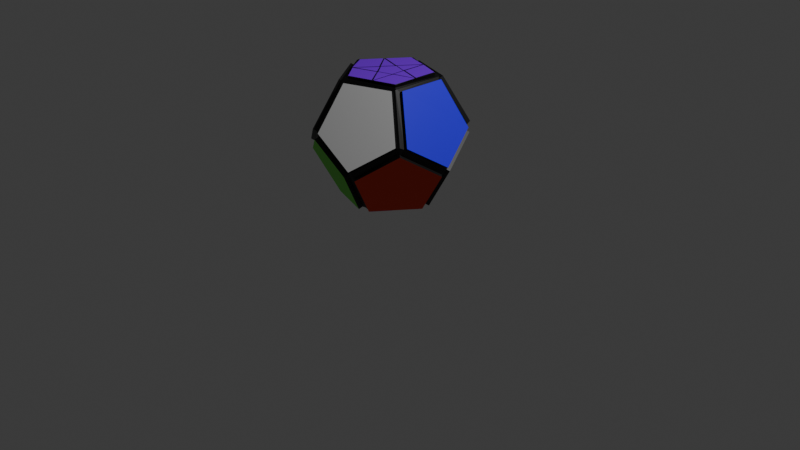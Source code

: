 # Source: dodecaedrorubik.blend  (saved by Blender 5.2.44; exported with 4.5.12 LTS)
import bpy
from mathutils import Matrix  # noqa: F401  (used for matrix-valued properties, if any)

bpy.ops.wm.read_factory_settings(use_empty=True)
scene = bpy.context.scene
scene.name = 'Scene'

# ---- collections
col_collection = bpy.data.collections.new('Collection'); scene.collection.children.link(col_collection)

# ---- materials (node trees are filled in below, after node groups)
mat_material = bpy.data.materials.new('Material')
mat_material_001 = bpy.data.materials.new('Material.001')
mat_material_002 = bpy.data.materials.new('Material.002')
mat_material_003 = bpy.data.materials.new('Material.003')
mat_material_004 = bpy.data.materials.new('Material.004')
mat_material_005 = bpy.data.materials.new('Material.005')
mat_material_006 = bpy.data.materials.new('Material.006')
mat_material_007 = bpy.data.materials.new('Material.007')

# ---- material node trees
mat_material.use_nodes = True; mat_material.node_tree.nodes.clear()
_N = mat_material.node_tree.nodes; _L = mat_material.node_tree.links
n0 = _N.new('ShaderNodeBsdfPrincipled'); n0.name = 'Principled BSDF'; n0.location = (-200, 100)
n0.inputs[0].default_value = (0.0, 0.0, 0.0, 1.0)
n0.inputs[10].default_value = 0.005
n1 = _N.new('ShaderNodeOutputMaterial'); n1.name = 'Material Output'; n1.location = (200, 100)
_L.new(n0.outputs[0], n1.inputs[0])
n1.is_active_output = True
mat_material_001.use_nodes = True; mat_material_001.node_tree.nodes.clear()
_N = mat_material_001.node_tree.nodes; _L = mat_material_001.node_tree.links
n0 = _N.new('ShaderNodeBsdfPrincipled'); n0.name = 'Principled BSDF'; n0.location = (-200, 100)
n0.inputs[0].default_value = (0.8, 0.03801, 0.0, 1.0)
n0.inputs[10].default_value = 0.005
n1 = _N.new('ShaderNodeOutputMaterial'); n1.name = 'Material Output'; n1.location = (200, 100)
_L.new(n0.outputs[0], n1.inputs[0])
n1.is_active_output = True
mat_material_002.use_nodes = True; mat_material_002.node_tree.nodes.clear()
_N = mat_material_002.node_tree.nodes; _L = mat_material_002.node_tree.links
n0 = _N.new('ShaderNodeBsdfPrincipled'); n0.name = 'Principled BSDF'; n0.location = (-200, 100)
n0.inputs[0].default_value = (0.2083, 0.0, 0.8, 1.0)
n0.inputs[10].default_value = 0.005
n1 = _N.new('ShaderNodeOutputMaterial'); n1.name = 'Material Output'; n1.location = (200, 100)
_L.new(n0.outputs[0], n1.inputs[0])
n1.is_active_output = True
mat_material_003.use_nodes = True; mat_material_003.node_tree.nodes.clear()
_N = mat_material_003.node_tree.nodes; _L = mat_material_003.node_tree.links
n0 = _N.new('ShaderNodeBsdfPrincipled'); n0.name = 'Principled BSDF'; n0.location = (-200, 100)
n0.inputs[0].default_value = (0.0, 0.0, 0.0, 1.0)
n0.inputs[10].default_value = 0.005
n1 = _N.new('ShaderNodeOutputMaterial'); n1.name = 'Material Output'; n1.location = (200, 100)
_L.new(n0.outputs[0], n1.inputs[0])
n1.is_active_output = True
mat_material_004.use_nodes = True; mat_material_004.node_tree.nodes.clear()
_N = mat_material_004.node_tree.nodes; _L = mat_material_004.node_tree.links
n0 = _N.new('ShaderNodeBsdfPrincipled'); n0.name = 'Principled BSDF'; n0.location = (-200, 100)
n0.inputs[0].default_value = (0.8, 0.1296, 0.0, 1.0)
n0.inputs[10].default_value = 0.005
n1 = _N.new('ShaderNodeOutputMaterial'); n1.name = 'Material Output'; n1.location = (200, 100)
_L.new(n0.outputs[0], n1.inputs[0])
n1.is_active_output = True
mat_material_005.use_nodes = True; mat_material_005.node_tree.nodes.clear()
_N = mat_material_005.node_tree.nodes; _L = mat_material_005.node_tree.links
n0 = _N.new('ShaderNodeBsdfPrincipled'); n0.name = 'Principled BSDF'; n0.location = (-200, 100)
n0.inputs[0].default_value = (0.09973, 0.8, 0.0, 1.0)
n0.inputs[10].default_value = 0.005
n1 = _N.new('ShaderNodeOutputMaterial'); n1.name = 'Material Output'; n1.location = (200, 100)
_L.new(n0.outputs[0], n1.inputs[0])
n1.is_active_output = True
mat_material_006.use_nodes = True; mat_material_006.node_tree.nodes.clear()
_N = mat_material_006.node_tree.nodes; _L = mat_material_006.node_tree.links
n0 = _N.new('ShaderNodeBsdfPrincipled'); n0.name = 'Principled BSDF'; n0.location = (-200, 100)
n0.inputs[0].default_value = (0.02561, 0.0, 0.8, 1.0)
n0.inputs[10].default_value = 0.005
n1 = _N.new('ShaderNodeOutputMaterial'); n1.name = 'Material Output'; n1.location = (200, 100)
_L.new(n0.outputs[0], n1.inputs[0])
n1.is_active_output = True
mat_material_007.use_nodes = True; mat_material_007.node_tree.nodes.clear()
_N = mat_material_007.node_tree.nodes; _L = mat_material_007.node_tree.links
n0 = _N.new('ShaderNodeBsdfPrincipled'); n0.name = 'Principled BSDF'; n0.location = (-200, 100)
n0.inputs[10].default_value = 0.005
n1 = _N.new('ShaderNodeOutputMaterial'); n1.name = 'Material Output'; n1.location = (200, 100)
_L.new(n0.outputs[0], n1.inputs[0])
n1.is_active_output = True

# ---- world
world_world = bpy.data.worlds.new('World'); scene.world = world_world
world_world.use_nodes = True; world_world.node_tree.nodes.clear()
_N = world_world.node_tree.nodes; _L = world_world.node_tree.links
n0 = _N.new('ShaderNodeOutputWorld'); n0.name = 'World Output'; n0.location = (200, 100)
n1 = _N.new('ShaderNodeBackground'); n1.name = 'Background'; n1.location = (-200, 100)
n1.inputs[0].default_value = (0.05088, 0.05088, 0.05088, 1.0)
_L.new(n1.outputs[0], n0.inputs[0])
n0.is_active_output = True
world_world.color = (0.05088, 0.05088, 0.05088)
world_world.sun_shadow_jitter_overblur = 0.0

# ---- cameras
cam_camera = bpy.data.cameras.new('Camera')
cam_camera.clip_end = 100.0
cam_camera.ortho_scale = 7.314

# ---- lights
light_light = bpy.data.lights.new('Light', 'POINT')
light_light.energy = 1000.0
light_light.shadow_soft_size = 0.1

# ---- meshes
me_icosphere_001 = bpy.data.meshes.new('Icosphere.001')
me_icosphere_001.from_pydata([(0.3903, -0.2835, 0.6315), (-0.1491, -0.4588, 0.6315), (-0.4824, 0.0, 0.6315), (-0.1491, 0.4588, 0.6315), (0.1206, 0.3712, 0.6315), (0.3903, 0.2835, 0.6315), (0.3903, -0.2835, 0.6315), (-0.1491, -0.4588, 0.6315), (-0.4824, 0.0, 0.6315), (-0.1491, 0.4588, 0.6315), (0.1206, 0.3712, 0.6315), (0.3903, 0.2835, 0.6315), (0.3903, -0.2835, 0.6315), (-0.1491, -0.4588, 0.6315), (-0.4824, 0.0, 0.6315), (-0.1491, 0.4588, 0.6315), (0.1206, 0.3712, 0.6315), (0.3903, 0.2835, 0.6315), (0.2354, 0.7245, -0.1116), (-0.2051, 0.7245, 0.1606), (0.5918, 0.4656, 0.1606), (-0.121, 0.4656, 0.6012), (0.1253, 0.3856, 0.6012), (0.1206, 0.3712, 0.6315), (0.3715, 0.3056, 0.6012), (-0.6192, 0.4498, -0.1186), (-0.7577, 0.02341, 0.1585), (-0.4808, 0.02341, 0.6065), (-0.2806, 0.6958, 0.14), (-0.1854, 0.4377, 0.5974), (-0.1455, 0.4513, 0.646), (-0.6207, -0.4509, -0.1224), (-0.2545, -0.717, 0.1573), (-0.1682, -0.4511, 0.6096), (-0.753, -0.04365, 0.1423), (-0.475, -0.03486, 0.6024), (-0.4754, 0.001952, 0.6452), (0.2366, -0.7281, -0.1192), (0.5998, -0.4642, 0.1583), (0.3754, -0.3012, 0.607), (-0.1911, -0.7281, 0.1452), (-0.1131, -0.4633, 0.6007), (-0.1523, -0.4508, 0.6487), (0.7669, -1.863e-09, -0.1218), (0.6368, 0.4013, 0.1391), (0.4117, 0.2473, 0.6024), (0.3795, 0.2812, 0.6287), (0.6346, -0.407, 0.1427), (0.4055, -0.2509, 0.6017), (0.3756, -0.2815, 0.6418), (0.3903, -0.2835, 0.6315), (0.3528, -0.2564, 0.6315), (-0.1348, -0.4148, 0.6315), (-0.1491, -0.4588, 0.6315), (-0.4361, 0.0, 0.6315), (-0.4824, 0.0, 0.6315), (-0.1348, 0.4148, 0.6315), (-0.1491, 0.4588, 0.6315), (0.3528, 0.2564, 0.6315), (0.3903, 0.2835, 0.6315), (0.1206, 0.3712, 0.6315), (0.109, 0.3356, 0.6315), (0.1735, -0.4487, -0.6038), (0.4804, -0.02634, -0.6038), (0.2536, -0.6956, -0.1835), (0.7411, -0.0262, -0.1815), (0.6045, -0.441, 0.09321), (0.619, -0.4511, 0.1647), (0.1667, 0.4515, -0.6115), (0.2477, 0.701, -0.1868), (0.6102, 0.4377, 0.09919), (0.6105, 0.4387, 0.1431), (0.4617, 0.04513, -0.6114), (0.7422, 0.03937, -0.1529), (0.7612, 0.003622, -0.1276), (-0.378, 0.298, -0.6116), (-0.5932, 0.4542, -0.1811), (-0.2331, 0.713, 0.09865), (-0.2376, 0.7249, 0.1497), (0.1085, 0.4559, -0.6115), (0.1963, 0.713, -0.1683), (0.2343, 0.7154, -0.1463), (-0.4029, -0.2631, -0.6063), (-0.6157, -0.4179, -0.1801), (-0.7497, 0.0007653, 0.09646), (-0.7659, -4.862e-05, 0.1611), (-0.4027, 0.2398, -0.6062), (-0.6193, 0.4022, -0.1648), (-0.6067, 0.4491, -0.1374), (-0.2374, -0.7102, 0.09651), (-0.2423, -0.7266, 0.1636), (0.09388, -0.4544, -0.605), (0.1838, -0.713, -0.1576), (0.2351, -0.7192, -0.1254), (-0.3458, -0.3116, -0.605), (-0.5705, -0.4685, -0.1572), (-0.6163, -0.444, -0.1249), (0.416, 0.004053, -0.6273), (0.4715, 0.003114, -0.6007), (0.1331, 0.3999, -0.6274), (0.1511, 0.4526, -0.6006), (-0.334, 0.2539, -0.6264), (-0.3785, 0.2874, -0.5995), (0.1307, -0.392, -0.6261), (0.1575, -0.4466, -0.6018), (-0.3392, -0.2395, -0.6261), (-0.3849, -0.2717, -0.5992), (0.6107, -0.4977, 0.1759), (0.2475, -0.7616, -0.1016), (0.3863, -0.3347, 0.6247), (-0.1802, -0.7616, 0.1628), (-0.1022, -0.4968, 0.6183), (0.4457, 0.2472, 0.6192), (0.6708, 0.4012, 0.156), (0.8009, -0.000136, -0.1049), (0.6687, -0.4072, 0.1596), (0.4396, -0.2511, 0.6185), (-0.1949, 0.7559, 0.1771), (0.2456, 0.7559, -0.09511), (0.602, 0.497, 0.1771), (-0.1108, 0.497, 0.6177), (0.3817, 0.337, 0.6177), (0.1355, 0.417, 0.6177), (-0.7962, 0.05139, 0.1823), (-0.6577, 0.4778, -0.09485), (-0.5193, 0.05139, 0.6303), (-0.3191, 0.7238, 0.1638), (-0.2239, 0.4657, 0.6212), (-0.2829, -0.7375, 0.1748), (-0.649, -0.4715, -0.1049), (-0.1965, -0.4717, 0.6272), (-0.7813, -0.06423, 0.1598), (-0.5034, -0.05544, 0.6199), (0.2733, 0.7195, -0.2023), (0.1923, 0.4699, -0.6271), (0.6358, 0.4561, 0.08362), (0.4873, 0.06354, -0.627), (0.7678, 0.05779, -0.1685), (-0.2422, 0.7414, 0.08396), (-0.6023, 0.4825, -0.1958), (-0.3871, 0.3263, -0.6263), (0.09936, 0.4842, -0.6262), (0.1872, 0.7413, -0.183), (-0.7818, 0.0008833, 0.0806), (-0.6478, -0.4177, -0.1959), (-0.435, -0.263, -0.6221), (-0.4348, 0.24, -0.622), (-0.6514, 0.4023, -0.1806), (0.1715, -0.7509, -0.1771), (0.0816, -0.4923, -0.6245), (-0.2497, -0.7481, 0.07695), (-0.3581, -0.3494, -0.6245), (-0.5828, -0.5064, -0.1768), (0.5057, -0.04475, -0.6193), (0.1988, -0.4671, -0.6193), (0.2789, -0.714, -0.199), (0.6298, -0.4595, 0.0777), (0.7664, -0.04462, -0.197), (0.3528, 0.2564, 0.6584), (-0.03737, 0.1285, 0.662), (0.1024, 0.3269, 0.6603), (0.1058, 0.08031, 0.662), (-0.1325, 0.4084, 0.662), (-0.1348, 0.4148, 0.6564), (-0.2793, 0.2064, 0.662), (-0.04969, 0.1318, 0.662), (0.09928, 0.3432, 0.6606), (0.1132, 0.3441, 0.6607), (-0.1344, 0.008632, 0.662), (-0.2783, 0.1873, 0.662), (-0.05368, 0.1159, 0.662), (-0.4295, 9.313e-10, 0.662), (-0.4361, 0.0, 0.6566), (-0.2851, -0.1987, 0.662), (-0.1408, -0.007958, 0.662), (-0.293, 0.1879, 0.662), (-0.2898, 0.2014, 0.6593), (-0.04516, -0.1239, 0.662), (-0.2711, -0.2024, 0.662), (-0.1273, -0.01477, 0.662), (-0.1348, -0.4148, 0.6576), (-0.2935, -0.2145, 0.6628), (0.1115, -0.0729, 0.662), (0.1091, 0.06907, 0.662), (-0.03574, 0.1175, 0.662), (-0.03814, 0.1251, 0.662), (-0.1232, -0.0009015, 0.662), (-0.1313, -0.001032, 0.6623), (-0.02887, -0.119, 0.662), (0.1192, -0.3207, 0.662), (0.1147, -0.0822, 0.662), (-0.02555, -0.1283, 0.662), (-0.03667, -0.1248, 0.6619), (0.3479, -0.2528, 0.662), (0.3528, -0.2564, 0.6571), (0.3479, -0.006823, 0.662), (0.1278, -0.3243, 0.662), (0.118, -0.3326, 0.6595), (0.1263, -0.07648, 0.662), (0.1201, 0.06766, 0.662), (0.1154, 0.07986, 0.6616), (0.3371, 0.00486, 0.6597), (0.366, 0.004539, 0.6616), (0.1209, -0.06308, 0.662), (0.1119, -0.07545, 0.6617), (0.113, 0.3374, 0.6614), (0.1183, 0.3231, 0.662), (0.3438, 0.2498, 0.662), (0.3535, 0.2568, 0.6578), (0.3438, 0.01595, 0.662), (0.3553, 0.006339, 0.6613), (0.115, 0.07923, 0.6614), (0.1216, 0.08521, 0.662), (-0.1322, -0.4061, 0.662), (-0.1338, -0.4115, 0.6604), (0.113, -0.3309, 0.6614), (0.1061, -0.3286, 0.662), (-0.03439, -0.1369, 0.662), (-0.03479, -0.1294, 0.662), (-0.282, -0.223, 0.662), (-0.2888, -0.2178, 0.6622), (-0.3317, 0.007622, -0.6715), (-0.319, 0.003598, -0.6715), (-0.3317, -0.0004192, -0.6715), (-0.3191, 0.007619, -0.6716), (-0.3191, -0.0004227, -0.6715), (-0.09356, 0.0925, -0.6719), (-0.08697, 0.08789, -0.6719), (-0.09498, 0.08346, -0.6719), (-0.09774, 0.08653, -0.6719), (-0.09115, 0.08193, -0.6719), (-0.0965, -0.07992, -0.6717), (-0.08995, -0.07526, -0.6717), (-0.09224, -0.08592, -0.6717), (-0.09376, -0.07684, -0.6717), (-0.08568, -0.08126, -0.6717), (0.2624, 0.214, -0.6726), (0.2559, 0.2116, -0.6726), (0.2598, 0.2173, -0.6726), (0.2576, 0.2103, -0.6726), (0.255, 0.2136, -0.6726), (0.03875, 0.1422, -0.6721), (0.04198, 0.1389, -0.6721), (0.03738, 0.1382, -0.6721), (0.04187, 0.1411, -0.6721), (0.0405, 0.1371, -0.6721), (0.1278, 0.007482, -0.6721), (0.1299, 0.002989, -0.6721), (0.1257, 0.002951, -0.6721), (0.1299, 0.006742, -0.6721), (0.1257, 0.006704, -0.6721), (0.251, -0.2018, -0.672), (0.04661, -0.1322, -0.6718), (0.1278, -0.01235, -0.672), (-0.08043, -0.303, -0.6714), (-0.07993, -0.1041, -0.6717), (0.02438, -0.1398, -0.6718), (0.03722, -0.1271, -0.6718), (0.03503, -0.1218, -0.6718), (0.03243, 0.1278, -0.6721), (0.0332, 0.1362, -0.6721), (0.1149, 0.00154, -0.672), (0.121, 0.001978, -0.6721), (-0.076, 0.09491, -0.6719), (-0.08385, 0.1007, -0.6719), (-0.0746, -0.08837, -0.6717), (-0.08242, -0.09025, -0.6717), (-0.08694, 0.3169, -0.6722), (-0.08324, 0.1081, -0.6719), (0.0263, 0.1443, -0.6721), (-0.3302, 0.2508, -0.6717), (-0.334, 0.2538, -0.6676), (-0.3498, 0.009517, -0.6715), (-0.09491, 0.3244, -0.6722), (-0.09463, 0.1006, -0.6719), (-0.08654, 0.09491, -0.6719), (-0.3365, -0.2374, -0.6714), (-0.3392, -0.2396, -0.6685), (-0.08841, -0.318, -0.6714), (-0.09368, -0.09084, -0.6717), (-0.08803, -0.08669, -0.6717), (-0.3511, -0.003375, -0.6708), (-0.3541, 0.002837, -0.6702), (0.1284, -0.3854, -0.6714), (0.1307, -0.3921, -0.6657), (0.2523, -0.2134, -0.672), (0.0435, -0.1408, -0.6718), (0.03883, -0.1271, -0.6718), (-0.07368, -0.3198, -0.67), (-0.08811, -0.3211, -0.6675), (0.4088, 0.004135, -0.6725), (0.4159, 0.004002, -0.6668), (0.2709, 0.2128, -0.6727), (0.1349, 0.003654, -0.672), (0.1211, 0.00363, -0.6723), (0.2652, -0.1954, -0.6693), (0.2615, -0.2105, -0.667), (0.1314, 0.3945, -0.6726), (0.1331, 0.3999, -0.668), (0.03982, 0.1458, -0.6721), (0.03614, 0.1346, -0.6722), (-0.07964, 0.3285, -0.6703), (-0.09127, 0.3297, -0.6684), (0.2609, 0.2287, -0.6721), (0.2705, 0.2237, -0.6713)], [], [(6, 7, 1, 0), (7, 8, 2, 1), (8, 9, 3, 2), (10, 11, 5, 4), (11, 6, 0, 5), (9, 10, 4, 3), (12, 13, 7, 6), (13, 14, 8, 7), (14, 15, 9, 8), (16, 17, 11, 10), (17, 12, 6, 11), (15, 16, 10, 9), (24, 20, 119, 121), (28, 25, 124, 126), (30, 23, 22, 21), (3, 4, 23, 30), (32, 33, 130, 128), (36, 30, 29, 27), (2, 3, 30, 36), (38, 39, 109, 107), (42, 36, 35, 33), (1, 2, 36, 42), (46, 49, 48, 45), (47, 43, 114, 115), (4, 5, 46, 23), (23, 46, 24, 22), (5, 0, 49, 46), (49, 42, 41, 39), (0, 1, 42, 49), (51, 52, 53, 50), (52, 54, 55, 53), (54, 56, 57, 55), (61, 58, 59, 60), (58, 51, 50, 59), (56, 61, 60, 57), (50, 53, 13, 12), (59, 50, 12, 17), (53, 55, 14, 13), (55, 57, 15, 14), (57, 60, 16, 15), (60, 59, 17, 16), (66, 64, 155, 156), (47, 48, 49, 67), (67, 49, 39, 38), (71, 74, 73, 70), (70, 73, 137, 135), (44, 43, 74, 71), (45, 44, 71, 46), (46, 71, 20, 24), (66, 65, 74, 67), (43, 47, 67, 74), (78, 81, 80, 77), (75, 76, 139, 140), (19, 18, 81, 78), (28, 29, 30, 78), (21, 19, 78, 30), (81, 71, 70, 69), (18, 20, 71, 81), (85, 88, 87, 84), (87, 86, 146, 147), (26, 25, 88, 85), (34, 35, 36, 85), (27, 26, 85, 36), (77, 76, 88, 78), (25, 28, 78, 88), (93, 90, 89, 92), (90, 96, 95, 89), (37, 40, 90, 93), (89, 95, 152, 150), (40, 41, 42, 90), (33, 32, 90, 42), (32, 31, 96, 90), (67, 93, 64, 66), (38, 37, 93, 67), (84, 83, 96, 85), (31, 34, 85, 96), (100, 98, 97, 99), (102, 100, 99, 101), (105, 103, 104, 106), (103, 97, 98, 104), (106, 102, 101, 105), (68, 72, 98, 100), (72, 73, 74, 98), (98, 74, 65, 63), (63, 62, 104, 98), (75, 79, 100, 102), (79, 80, 81, 100), (69, 68, 100, 81), (82, 86, 102, 106), (86, 87, 88, 102), (76, 75, 102, 88), (106, 104, 91, 94), (92, 91, 104, 93), (93, 104, 62, 64), (94, 95, 96, 106), (83, 82, 106, 96), (108, 107, 109, 111, 110), (40, 37, 108, 110), (41, 40, 110, 111), (37, 38, 107, 108), (39, 41, 111, 109), (114, 113, 112, 116, 115), (48, 47, 115, 116), (44, 45, 112, 113), (43, 44, 113, 114), (45, 48, 116, 112), (118, 117, 120, 122, 121, 119), (20, 18, 118, 119), (21, 22, 122, 120), (22, 24, 121, 122), (19, 21, 120, 117), (18, 19, 117, 118), (124, 123, 125, 127, 126), (29, 28, 126, 127), (25, 26, 123, 124), (27, 29, 127, 125), (26, 27, 125, 123), (129, 128, 130, 132, 131), (34, 31, 129, 131), (35, 34, 131, 132), (31, 32, 128, 129), (33, 35, 132, 130), (136, 134, 133, 135, 137), (72, 68, 134, 136), (73, 72, 136, 137), (69, 70, 135, 133), (68, 69, 133, 134), (140, 139, 138, 142, 141), (77, 80, 142, 138), (79, 75, 140, 141), (80, 79, 141, 142), (76, 77, 138, 139), (145, 144, 143, 147, 146), (83, 84, 143, 144), (82, 83, 144, 145), (84, 87, 147, 143), (86, 82, 145, 146), (149, 148, 150, 152, 151), (94, 91, 149, 151), (95, 94, 151, 152), (91, 92, 148, 149), (92, 89, 150, 148), (154, 153, 157, 156, 155), (65, 66, 156, 157), (64, 62, 154, 155), (63, 65, 157, 153), (62, 63, 153, 154), (161, 160, 159), (167, 163, 162, 166), (164, 165, 166, 162), (61, 56, 163, 167), (58, 61, 167, 158), (170, 169, 168), (176, 172, 171, 175), (173, 174, 175, 171), (56, 54, 172, 176, 163), (164, 162, 163, 176), (179, 178, 177), (54, 52, 180, 181, 172), (173, 171, 172, 181), (185, 187, 186, 184), (183, 184, 186, 188, 182), (187, 185, 170, 168), (165, 164, 176, 185), (166, 165, 185, 167), (167, 185, 159, 160), (169, 170, 185, 176), (178, 179, 187, 181), (181, 187, 174, 173), (175, 174, 187, 176), (168, 169, 176, 187), (191, 189, 190), (188, 186, 187, 192), (192, 187, 179, 177), (177, 178, 181, 192), (193, 196, 197, 194), (52, 51, 194, 197, 180), (193, 195, 198, 196), (192, 197, 189, 191), (201, 203, 204, 202), (199, 201, 202, 200), (200, 204, 203, 199), (204, 200, 183, 182), (200, 185, 184, 183), (185, 200, 161, 159), (160, 161, 200, 167), (199, 203, 201), (202, 204, 198, 195), (195, 193, 194, 202), (51, 58, 158, 202, 194), (196, 198, 204, 197), (190, 189, 197, 204), (191, 190, 204, 192), (182, 188, 192, 204), (206, 207, 208, 205), (207, 209, 210, 208), (212, 206, 205, 211), (209, 212, 211, 210), (205, 208, 158, 167), (206, 212, 209, 207), (167, 200, 211, 205), (208, 210, 202, 158), (200, 202, 210, 211), (216, 213, 214, 215), (219, 217, 218, 220), (217, 216, 215, 218), (213, 219, 220, 214), (215, 214, 180, 197), (181, 180, 214, 220), (216, 217, 219, 213), (218, 215, 197, 192), (220, 218, 192, 181), (221, 222, 223), (226, 227, 228), (233, 234, 235), (226, 229, 230, 227), (231, 233, 235, 232), (234, 228, 227, 235), (224, 221, 223, 225), (222, 234, 233, 223), (228, 222, 221, 226), (226, 221, 224, 229), (223, 233, 231, 225), (234, 222, 228), (230, 232, 235, 227), (236, 237, 238), (241, 242, 243), (246, 247, 248), (244, 241, 243, 245), (242, 246, 248, 243), (247, 249, 250, 248), (239, 236, 238, 240), (237, 242, 241, 238), (246, 237, 236, 247), (239, 249, 247, 236), (238, 241, 244, 240), (242, 237, 246), (243, 248, 250, 245), (253, 251, 252), (255, 256, 254), (258, 261, 262, 257), (261, 259, 260, 262), (263, 265, 266, 264), (259, 263, 264, 260), (265, 258, 257, 266), (265, 263, 259, 261, 258), (268, 267, 269), (273, 274, 272, 270), (229, 275, 230), (281, 276, 277, 282), (279, 281, 282, 280), (105, 101, 271, 282, 277), (281, 279, 278, 276), (275, 280, 232, 230), (280, 231, 232), (280, 282, 225, 231), (264, 266, 280, 275), (275, 282, 272, 274), (270, 272, 282, 271), (282, 275, 229, 224), (224, 225, 282), (288, 283, 284, 289), (286, 288, 289, 287), (103, 105, 277, 289, 284), (283, 288, 286, 285), (256, 255, 280, 287), (254, 256, 287, 289), (287, 280, 266, 257), (276, 278, 289, 277), (278, 279, 280, 289), (289, 280, 255, 254), (295, 290, 291, 296), (293, 295, 296, 294), (97, 103, 284, 296, 291), (295, 293, 292, 290), (287, 294, 253, 252), (249, 294, 250), (251, 253, 294, 296), (257, 262, 294, 287), (287, 296, 285, 286), (283, 285, 296, 284), (296, 287, 252, 251), (297, 301, 302, 298), (301, 299, 300, 302), (303, 297, 298, 304), (304, 300, 299, 303), (99, 97, 291, 304, 298), (101, 99, 298, 302, 271), (303, 299, 301, 297), (268, 269, 300, 275), (300, 304, 240, 244), (262, 260, 300, 294), (269, 267, 302, 300), (260, 264, 275, 300), (244, 245, 300), (294, 300, 245, 250), (271, 302, 273, 270), (274, 273, 302, 275), (275, 302, 267, 268), (294, 304, 292, 293), (290, 292, 304, 291), (304, 294, 249, 239), (239, 240, 304)])
me_icosphere_001.polygons.foreach_set('material_index', [0, 0, 0, 0, 0, 0, 0, 0, 0, 0, 0, 0, 0, 0, 0, 0, 0, 0, 0, 0, 0, 0, 0, 0, 0, 0, 0, 0, 0, 0, 0, 0, 0, 0, 0, 0, 0, 0, 0, 0, 0, 0, 3, 0, 0, 0, 0, 0, 0, 3, 0, 0, 0, 0, 0, 0, 0, 0, 0, 0, 0, 0, 0, 0, 0, 0, 0, 0, 0, 0, 0, 0, 0, 0, 0, 0, 0, 0, 0, 0, 0, 0, 0, 0, 0, 0, 0, 0, 0, 0, 0, 0, 0, 0, 0, 0, 7, 0, 0, 0, 0, 6, 0, 0, 0, 0, 5, 0, 0, 0, 0, 0, 1, 0, 0, 0, 0, 4, 0, 0, 0, 0, 4, 0, 0, 0, 0, 7, 0, 0, 0, 0, 6, 0, 0, 0, 0, 5, 0, 0, 0, 0, 1, 0, 0, 0, 0, 2, 3, 2, 3, 3, 2, 3, 2, 3, 3, 2, 3, 2, 3, 2, 3, 3, 3, 0, 3, 3, 3, 3, 3, 2, 3, 3, 3, 3, 3, 2, 3, 3, 3, 3, 3, 3, 3, 3, 2, 3, 3, 3, 3, 0, 3, 3, 2, 3, 3, 3, 3, 2, 0, 3, 0, 3, 3, 3, 2, 3, 3, 2, 3, 3, 3, 2, 2, 2, 2, 2, 2, 3, 3, 2, 2, 2, 2, 2, 2, 2, 2, 3, 2, 2, 3, 2, 2, 3, 2, 2, 2, 2, 3, 3, 3, 3, 2, 2, 2, 2, 3, 2, 3, 0, 2, 3, 3, 3, 3, 3, 2, 3, 3, 2, 3, 0, 2, 3, 3, 2, 2, 3, 3, 2, 3, 0, 2, 3, 2, 3, 2, 3, 2, 3, 2, 3, 2, 3, 0, 0, 2, 3, 2, 3, 3, 2, 2, 3, 0, 3, 3, 3, 2, 2, 2])
_uv = me_icosphere_001.uv_layers.new(name='UVMap')
_uv.uv.foreach_set('vector', [0.2727, 0.4724, 0.09091, 0.4724, 0.09091, 0.4724, 0.2727, 0.4724, 0.09091, 0.4724, 0.8182, 0.4724, 0.8182, 0.4724, 0.09091, 0.4724, 0.8182, 0.4724, 0.6364, 0.4724, 0.6364, 0.4724, 0.8182, 0.4724, 0.5455, 0.4724, 0.4545, 0.4724, 0.4545, 0.4724, 0.5455, 0.4724, 0.4545, 0.4724, 0.2727, 0.4724, 0.2727, 0.4724, 0.4545, 0.4724, 0.6364, 0.4724, 0.5455, 0.4724, 0.5455, 0.4724, 0.6364, 0.4724, 0.2727, 0.4724, 0.09091, 0.4724, 0.09091, 0.4724, 0.2727, 0.4724, 0.09091, 0.4724, 0.8182, 0.4724, 0.8182, 0.4724, 0.09091, 0.4724, 0.8182, 0.4724, 0.6364, 0.4724, 0.6364, 0.4724, 0.8182, 0.4724, 0.5455, 0.4724, 0.4545, 0.4724, 0.4545, 0.4724, 0.5455, 0.4724, 0.4545, 0.4724, 0.2727, 0.4724, 0.2727, 0.4724, 0.4545, 0.4724, 0.6364, 0.4724, 0.5455, 0.4724, 0.5455, 0.4724, 0.6364, 0.4724, 0.5455, 0.3149, 0.5455, 0.3149, 0.5455, 0.3149, 0.5455, 0.3149, 0.6364, 0.1575, 0.6364, 0.1575, 0.6364, 0.1575, 0.6364, 0.1575, 0.9396, 0.6952, 0.5455, 0.4724, 0.5455, 0.4724, 0.6285, 0.4724, 0.6364, 0.4724, 0.5455, 0.4724, 0.5455, 0.4724, 0.9396, 0.6952, 0.1818, 0.3149, 0.1818, 0.3149, 0.1818, 0.3149, 0.1818, 0.3149, 0.9115, 0.5427, 0.9396, 0.6952, 0.02989, 0.01726, 0.7878, 0.4548, 0.8182, 0.4724, 0.6364, 0.4724, 0.9396, 0.6952, 0.9115, 0.5427, 0.3636, 0.3149, 0.3636, 0.3149, 0.3636, 0.3149, 0.3636, 0.3149, 0.1533, 0.5891, 0.9115, 0.5427, 0.4849, 0.2848, 0.104, 0.4661, 0.09091, 0.4724, 0.8182, 0.4724, 0.9115, 0.5427, 0.1533, 0.5891, 0.413, 0.4277, 0.3301, 0.5401, 0.1761, 0.349, 0.006242, 0.01237, 0.2727, 0.1575, 0.2727, 0.1575, 0.2727, 0.1575, 0.2727, 0.1575, 0.5455, 0.4724, 0.4545, 0.4724, 0.413, 0.4277, 0.5455, 0.4724, 0.5455, 0.4724, 0.413, 0.4277, 0.4624, 0.4724, 0.5455, 0.4724, 0.4545, 0.4724, 0.2727, 0.4724, 0.3301, 0.5401, 0.413, 0.4277, 0.3301, 0.5401, 0.1533, 0.5891, 0.03627, 0.3039, 0.2639, 0.4661, 0.2727, 0.4724, 0.09091, 0.4724, 0.1533, 0.5891, 0.3301, 0.5401, 0.281, 0.4724, 0.1406, 0.4724, 0.09091, 0.4724, 0.2727, 0.4724, 0.1406, 0.4724, 0.7685, 0.4724, 0.8182, 0.4724, 0.09091, 0.4724, 0.7685, 0.4724, 0.6281, 0.4724, 0.6364, 0.4724, 0.8182, 0.4724, 0.5384, 0.4724, 0.4545, 0.4724, 0.4545, 0.4724, 0.5455, 0.4724, 0.4545, 0.4724, 0.281, 0.4724, 0.2727, 0.4724, 0.4545, 0.4724, 0.6281, 0.4724, 0.5384, 0.4724, 0.5455, 0.4724, 0.6364, 0.4724, 0.2727, 0.4724, 0.09091, 0.4724, 0.09091, 0.4724, 0.2727, 0.4724, 0.4545, 0.4724, 0.2727, 0.4724, 0.2727, 0.4724, 0.4545, 0.4724, 0.09091, 0.4724, 0.8182, 0.4724, 0.8182, 0.4724, 0.09091, 0.4724, 0.8182, 0.4724, 0.6364, 0.4724, 0.6364, 0.4724, 0.8182, 0.4724, 0.6364, 0.4724, 0.5455, 0.4724, 0.5455, 0.4724, 0.6364, 0.4724, 0.5455, 0.4724, 0.4545, 0.4724, 0.4545, 0.4724, 0.5455, 0.4724, 0.2727, 0.1575, 0.2727, 0.1575, 0.2727, 0.1575, 0.2727, 0.1575, 0.3636, 0.3149, 0.3636, 0.3149, 0.3636, 0.3149, 0.3636, 0.3149, 0.3636, 0.3149, 0.3636, 0.3149, 0.3636, 0.3149, 0.3636, 0.3149, 0.4545, 0.1575, 0.4545, 0.1575, 0.4545, 0.1575, 0.4545, 0.1575, 0.4545, 0.1575, 0.4545, 0.1575, 0.4545, 0.1575, 0.4545, 0.1575, 0.4545, 0.1575, 0.4545, 0.1575, 0.4545, 0.1575, 0.4545, 0.1575, 0.5455, 0.3149, 0.5455, 0.3149, 0.5455, 0.3149, 0.5455, 0.3149, 0.5455, 0.3149, 0.5455, 0.3149, 0.5455, 0.3149, 0.5455, 0.3149, 0.2727, 0.1575, 0.2727, 0.1575, 0.2727, 0.1575, 0.2727, 0.1575, 0.2727, 0.1575, 0.2727, 0.1575, 0.2727, 0.1575, 0.2727, 0.1575, 0.6364, 0.1575, 0.6364, 0.1575, 0.6364, 0.1575, 0.6364, 0.1575, 0.6364, 0.1575, 0.6364, 0.1575, 0.6364, 0.1575, 0.6364, 0.1575, 0.6364, 0.1575, 0.6364, 0.1575, 0.6364, 0.1575, 0.6364, 0.1575, 0.7273, 0.3149, 0.7273, 0.3149, 0.7273, 0.3149, 0.7273, 0.3149, 0.7273, 0.3149, 0.7273, 0.3149, 0.7273, 0.3149, 0.7273, 0.3149, 0.4545, 0.1575, 0.4545, 0.1575, 0.4545, 0.1575, 0.4545, 0.1575, 0.4545, 0.1575, 0.4545, 0.1575, 0.4545, 0.1575, 0.4545, 0.1575, 0.8182, 0.1575, 0.8182, 0.1575, 0.8182, 0.1575, 0.8182, 0.1575, 0.8182, 0.1575, 0.8182, 0.1575, 0.8182, 0.1575, 0.8182, 0.1575, 0.8182, 0.1575, 0.8182, 0.1575, 0.8182, 0.1575, 0.8182, 0.1575, 0.8977, 0.3149, 0.8533, 0.3149, 0.894, 0.3149, 0.9095, 0.3149, 0.9091, 0.3149, 0.9091, 0.3149, 0.9095, 0.3149, 0.894, 0.3149, 0.6364, 0.1575, 0.6364, 0.1575, 0.6364, 0.1575, 0.6364, 0.1575, 0.6364, 0.1575, 0.6364, 0.1575, 0.6364, 0.1575, 0.6364, 0.1575, 0.08875, 0.1575, 0.0997, 0.1575, 0.1703, 0.1575, 0.1052, 0.1575, 0.0997, 0.1575, 0.9686, 0.1575, 0.9124, 0.1575, 0.1703, 0.1575, 0.09091, 0.1575, 0.09091, 0.1575, 0.0997, 0.1575, 0.08875, 0.1575, 0.1703, 0.1575, 0.9124, 0.1575, 0.9124, 0.1575, 0.1703, 0.1575, 0.1818, 0.3149, 0.1818, 0.3149, 0.1818, 0.3149, 0.1818, 0.3149, 0.1818, 0.3149, 0.1818, 0.3149, 0.1818, 0.3149, 0.1818, 0.3149, 0.119, 0.1575, 0.9719, 0.1575, 0.9686, 0.1575, 0.0997, 0.1575, 0.2727, 0.1575, 0.2727, 0.1575, 0.2727, 0.1575, 0.2727, 0.1575, 0.2727, 0.1575, 0.2727, 0.1575, 0.2727, 0.1575, 0.2727, 0.1575, 0.8182, 0.1575, 0.8182, 0.1575, 0.8182, 0.1575, 0.8182, 0.1575, 0.8182, 0.1575, 0.8182, 0.1575, 0.8182, 0.1575, 0.8182, 0.1575, 0.5439, 0.0, 0.3646, 0.0, 0.3738, 0.0, 0.544, 0.0, 0.7248, 0.0, 0.5439, 0.0, 0.544, 0.0, 0.7169, 0.0, 0.8321, 0.0, 0.2626, 0.0, 0.1932, 0.0, 0.8949, 0.0, 0.2626, 0.0, 0.3738, 0.0, 0.3646, 0.0, 0.1932, 0.0, 0.8949, 0.0, 0.7248, 0.0, 0.7169, 0.0, 0.8321, 0.0, 0.5403, 0.0, 0.3792, 0.0, 0.3646, 0.0, 0.5439, 0.0, 0.4545, 0.1575, 0.4545, 0.1575, 0.4545, 0.1575, 0.4545, 0.1575, 0.4545, 0.1575, 0.4545, 0.1575, 0.4545, 0.1575, 0.4545, 0.1575, 0.3564, 0.0, 0.189, 0.0, 0.1932, 0.0, 0.3646, 0.0, 0.7221, 0.0, 0.5581, 0.0, 0.5439, 0.0, 0.7248, 0.0, 0.6364, 0.1575, 0.6364, 0.1575, 0.6364, 0.1575, 0.6364, 0.1575, 0.6364, 0.1575, 0.6364, 0.1575, 0.6364, 0.1575, 0.6364, 0.1575, 0.9025, 0.0, 0.7413, 0.0, 0.7248, 0.0, 0.8949, 0.0, 0.8182, 0.1575, 0.8182, 0.1575, 0.8182, 0.1575, 0.8182, 0.1575, 0.6364, 0.1575, 0.6364, 0.1575, 0.6364, 0.1575, 0.6364, 0.1575, 0.8949, 0.0, 0.1932, 0.0, 0.2509, 0.0, 0.8438, 0.0, 0.1052, 0.1575, 0.1804, 0.1575, 0.1044, 0.1575, 0.08875, 0.1575, 0.08875, 0.1575, 0.1044, 0.1575, 0.09091, 0.1575, 0.09091, 0.1575, 0.9071, 0.1575, 0.9124, 0.1575, 0.9686, 0.1575, 0.9541, 0.1575, 0.8182, 0.1575, 0.8182, 0.1575, 0.8182, 0.1575, 0.8182, 0.1575, 0.1818, 0.3149, 0.1818, 0.3149, 0.1818, 0.3149, 0.1818, 0.3149, 0.1818, 0.3149, 0.09091, 0.1575, 0.09091, 0.1575, 0.09091, 0.1575, 0.09091, 0.1575, 0.1818, 0.3149, 0.1818, 0.3149, 0.1818, 0.3149, 0.1818, 0.3149, 0.2727, 0.1575, 0.2727, 0.1575, 0.2727, 0.1575, 0.2727, 0.1575, 0.2639, 0.4661, 0.03627, 0.3039, 0.03627, 0.3039, 0.2639, 0.4661, 0.3636, 0.3149, 0.3636, 0.3149, 0.3636, 0.3149, 0.3636, 0.3149, 0.3636, 0.3149, 0.3636, 0.3149, 0.3636, 0.3149, 0.3636, 0.3149, 0.3636, 0.3149, 0.5455, 0.3149, 0.5455, 0.3149, 0.5455, 0.3149, 0.5455, 0.3149, 0.4545, 0.1575, 0.4545, 0.1575, 0.4545, 0.1575, 0.4545, 0.1575, 0.006242, 0.01237, 0.1761, 0.349, 0.1761, 0.349, 0.006242, 0.01237, 0.5455, 0.3149, 0.5455, 0.3149, 0.5455, 0.3149, 0.5455, 0.3149, 0.5455, 0.3149, 0.5455, 0.3149, 0.4545, 0.1575, 0.4545, 0.1575, 0.4545, 0.1575, 0.4545, 0.1575, 0.6285, 0.4724, 0.5455, 0.4724, 0.5455, 0.4724, 0.6285, 0.4724, 0.5455, 0.4724, 0.4624, 0.4724, 0.4624, 0.4724, 0.5455, 0.4724, 0.7273, 0.3149, 0.7273, 0.3149, 0.7273, 0.3149, 0.7273, 0.3149, 0.6364, 0.1575, 0.6364, 0.1575, 0.6364, 0.1575, 0.6364, 0.1575, 0.7273, 0.3149, 0.7273, 0.3149, 0.7273, 0.3149, 0.7273, 0.3149, 0.7273, 0.3149, 0.7273, 0.3149, 0.7273, 0.3149, 0.7273, 0.3149, 0.7273, 0.3149, 0.8182, 0.1575, 0.8182, 0.1575, 0.8182, 0.1575, 0.8182, 0.1575, 0.7878, 0.4548, 0.02989, 0.01726, 0.02989, 0.01726, 0.7878, 0.4548, 0.9091, 0.3149, 0.9091, 0.3149, 0.9091, 0.3149, 0.9091, 0.3149, 0.8767, 0.3149, 0.03752, 0.3149, 0.03749, 0.3149, 0.8533, 0.3149, 0.8977, 0.3149, 0.8182, 0.1575, 0.8182, 0.1575, 0.8182, 0.1575, 0.8182, 0.1575, 0.8533, 0.3149, 0.8977, 0.3149, 0.8977, 0.3149, 0.8533, 0.3149, 0.9719, 0.1575, 0.119, 0.1575, 0.119, 0.1575, 0.9719, 0.1575, 0.104, 0.4661, 0.4849, 0.2848, 0.4849, 0.2848, 0.104, 0.4661, 0.4545, 0.1575, 0.4545, 0.1575, 0.4545, 0.1575, 0.4545, 0.1575, 0.4545, 0.1575, 0.3792, 0.0, 0.5403, 0.0, 0.5403, 0.0, 0.3792, 0.0, 0.4545, 0.1575, 0.4545, 0.1575, 0.4545, 0.1575, 0.4545, 0.1575, 0.4545, 0.1575, 0.4545, 0.1575, 0.4545, 0.1575, 0.4545, 0.1575, 0.6364, 0.1575, 0.6364, 0.1575, 0.6364, 0.1575, 0.6364, 0.1575, 0.6364, 0.1575, 0.6364, 0.1575, 0.6364, 0.1575, 0.6364, 0.1575, 0.6364, 0.1575, 0.6364, 0.1575, 0.6364, 0.1575, 0.6364, 0.1575, 0.6364, 0.1575, 0.5581, 0.0, 0.7221, 0.0, 0.7221, 0.0, 0.5581, 0.0, 0.6364, 0.1575, 0.6364, 0.1575, 0.6364, 0.1575, 0.6364, 0.1575, 0.6364, 0.1575, 0.6364, 0.1575, 0.6364, 0.1575, 0.6364, 0.1575, 0.8182, 0.1575, 0.8182, 0.1575, 0.8182, 0.1575, 0.8182, 0.1575, 0.8182, 0.1575, 0.8182, 0.1575, 0.8182, 0.1575, 0.8182, 0.1575, 0.8182, 0.1575, 0.8182, 0.1575, 0.8182, 0.1575, 0.8182, 0.1575, 0.8182, 0.1575, 0.8182, 0.1575, 0.8182, 0.1575, 0.8182, 0.1575, 0.8182, 0.1575, 0.7413, 0.0, 0.9025, 0.0, 0.9025, 0.0, 0.7413, 0.0, 0.1804, 0.1575, 0.1052, 0.1575, 0.1703, 0.1575, 0.9124, 0.1575, 0.9071, 0.1575, 0.8438, 0.0, 0.2509, 0.0, 0.2509, 0.0, 0.8438, 0.0, 0.9124, 0.1575, 0.9071, 0.1575, 0.9071, 0.1575, 0.9124, 0.1575, 0.1804, 0.1575, 0.1052, 0.1575, 0.1052, 0.1575, 0.1804, 0.1575, 0.1052, 0.1575, 0.1703, 0.1575, 0.1703, 0.1575, 0.1052, 0.1575, 0.2727, 0.1575, 0.2727, 0.1575, 0.2727, 0.1575, 0.2727, 0.1575, 0.2727, 0.1575, 0.2727, 0.1575, 0.2727, 0.1575, 0.2727, 0.1575, 0.2727, 0.1575, 0.09091, 0.1575, 0.09091, 0.1575, 0.09091, 0.1575, 0.09091, 0.1575, 0.4545, 0.1575, 0.4545, 0.1575, 0.4545, 0.1575, 0.4545, 0.1575, 0.189, 0.0, 0.3564, 0.0, 0.3564, 0.0, 0.189, 0.0, 0.4554, 0.4724, 0.5378, 0.4724, 0.5265, 0.4724, 0.5391, 0.4724, 0.6281, 0.4724, 0.6271, 0.4724, 0.5429, 0.4724, 0.6943, 0.4724, 0.5336, 0.4724, 0.5429, 0.4724, 0.6271, 0.4724, 0.5384, 0.4724, 0.6281, 0.4724, 0.6281, 0.4724, 0.5391, 0.4724, 0.4545, 0.4724, 0.5384, 0.4724, 0.5391, 0.4724, 0.4545, 0.4724, 0.5297, 0.4724, 0.6879, 0.4724, 0.5224, 0.4724, 0.7003, 0.4724, 0.7685, 0.4724, 0.7608, 0.4724, 0.698, 0.4724, 0.4619, 0.4724, 0.516, 0.4724, 0.698, 0.4724, 0.7608, 0.4724, 0.6281, 0.4724, 0.7685, 0.4724, 0.7685, 0.4724, 0.7003, 0.4724, 0.6281, 0.4724, 0.6943, 0.4724, 0.6271, 0.4724, 0.6281, 0.4724, 0.7003, 0.4724, 0.5047, 0.4724, 0.4499, 0.4724, 0.3952, 0.4724, 0.7685, 0.4724, 0.1406, 0.4724, 0.1406, 0.4724, 0.4527, 0.4724, 0.7685, 0.4724, 0.4619, 0.4724, 0.7608, 0.4724, 0.7685, 0.4724, 0.4527, 0.4724, 0.5256, 0.4724, 0.515, 0.4724, 0.5109, 0.4724, 0.5216, 0.4724, 0.4501, 0.4724, 0.5216, 0.4724, 0.5109, 0.4724, 0.3926, 0.4724, 0.3833, 0.4724, 0.515, 0.4724, 0.5256, 0.4724, 0.5297, 0.4724, 0.5224, 0.4724, 0.5336, 0.4724, 0.6943, 0.4724, 0.7003, 0.4724, 0.5256, 0.4724, 0.5429, 0.4724, 0.5336, 0.4724, 0.5256, 0.4724, 0.5391, 0.4724, 0.5391, 0.4724, 0.5256, 0.4724, 0.5265, 0.4724, 0.5378, 0.4724, 0.6879, 0.4724, 0.5297, 0.4724, 0.5256, 0.4724, 0.7003, 0.4724, 0.4499, 0.4724, 0.5047, 0.4724, 0.515, 0.4724, 0.4527, 0.4724, 0.4527, 0.4724, 0.515, 0.4724, 0.516, 0.4724, 0.4619, 0.4724, 0.698, 0.4724, 0.516, 0.4724, 0.515, 0.4724, 0.7003, 0.4724, 0.5224, 0.4724, 0.6879, 0.4724, 0.7003, 0.4724, 0.515, 0.4724, 0.3858, 0.4724, 0.2218, 0.4724, 0.3772, 0.4724, 0.3926, 0.4724, 0.5109, 0.4724, 0.515, 0.4724, 0.3915, 0.4724, 0.3915, 0.4724, 0.515, 0.4724, 0.5047, 0.4724, 0.3952, 0.4724, 0.3952, 0.4724, 0.4499, 0.4724, 0.4527, 0.4724, 0.3915, 0.4724, 0.2818, 0.4724, 0.2188, 0.4724, 0.2134, 0.4724, 0.281, 0.4724, 0.1406, 0.4724, 0.281, 0.4724, 0.281, 0.4724, 0.2134, 0.4724, 0.1406, 0.4724, 0.2818, 0.4724, 0.3659, 0.4724, 0.3776, 0.4724, 0.2188, 0.4724, 0.3915, 0.4724, 0.2134, 0.4724, 0.2218, 0.4724, 0.3858, 0.4724, 0.3727, 0.4724, 0.386, 0.4724, 0.3818, 0.4724, 0.3674, 0.4724, 0.4463, 0.4724, 0.3727, 0.4724, 0.3674, 0.4724, 0.4522, 0.4724, 0.4522, 0.4724, 0.3818, 0.4724, 0.386, 0.4724, 0.4463, 0.4724, 0.3818, 0.4724, 0.4522, 0.4724, 0.4501, 0.4724, 0.3833, 0.4724, 0.4522, 0.4724, 0.5256, 0.4724, 0.5216, 0.4724, 0.4501, 0.4724, 0.5256, 0.4724, 0.4522, 0.4724, 0.4554, 0.4724, 0.5265, 0.4724, 0.5378, 0.4724, 0.4554, 0.4724, 0.4522, 0.4724, 0.5391, 0.4724, 0.4463, 0.4724, 0.386, 0.4724, 0.3727, 0.4724, 0.3674, 0.4724, 0.3818, 0.4724, 0.3776, 0.4724, 0.3659, 0.4724, 0.3659, 0.4724, 0.2818, 0.4724, 0.281, 0.4724, 0.3674, 0.4724, 0.281, 0.4724, 0.4545, 0.4724, 0.4545, 0.4724, 0.3674, 0.4724, 0.281, 0.4724, 0.2188, 0.4724, 0.3776, 0.4724, 0.3818, 0.4724, 0.2134, 0.4724, 0.3772, 0.4724, 0.2218, 0.4724, 0.2134, 0.4724, 0.3818, 0.4724, 0.3858, 0.4724, 0.3772, 0.4724, 0.3818, 0.4724, 0.3915, 0.4724, 0.3833, 0.4724, 0.3926, 0.4724, 0.3915, 0.4724, 0.3818, 0.4724, 0.5321, 0.4724, 0.4545, 0.4724, 0.4546, 0.4724, 0.5375, 0.4724, 0.4545, 0.4724, 0.3754, 0.4724, 0.3633, 0.4724, 0.4546, 0.4724, 0.4527, 0.4724, 0.5321, 0.4724, 0.5375, 0.4724, 0.452, 0.4724, 0.3754, 0.4724, 0.4527, 0.4724, 0.452, 0.4724, 0.3633, 0.4724, 0.5375, 0.4724, 0.4546, 0.4724, 0.4545, 0.4724, 0.5391, 0.4724, 0.5321, 0.4724, 0.4527, 0.4724, 0.3754, 0.4724, 0.4545, 0.4724, 0.5391, 0.4724, 0.4522, 0.4724, 0.452, 0.4724, 0.5375, 0.4724, 0.4546, 0.4724, 0.3633, 0.4724, 0.3674, 0.4724, 0.4545, 0.4724, 0.4522, 0.4724, 0.3674, 0.4724, 0.3633, 0.4724, 0.452, 0.4724, 0.2173, 0.4724, 0.1514, 0.4724, 0.1446, 0.4724, 0.2151, 0.4724, 0.4381, 0.4724, 0.383, 0.4724, 0.3879, 0.4724, 0.4901, 0.4724, 0.383, 0.4724, 0.2173, 0.4724, 0.2151, 0.4724, 0.3879, 0.4724, 0.1514, 0.4724, 0.4381, 0.4724, 0.4901, 0.4724, 0.1446, 0.4724, 0.2151, 0.4724, 0.1446, 0.4724, 0.1406, 0.4724, 0.2134, 0.4724, 0.4527, 0.4724, 0.1406, 0.4724, 0.1446, 0.4724, 0.4901, 0.4724, 0.2173, 0.4724, 0.383, 0.4724, 0.4381, 0.4724, 0.1514, 0.4724, 0.3879, 0.4724, 0.2151, 0.4724, 0.2134, 0.4724, 0.3915, 0.4724, 0.4901, 0.4724, 0.3879, 0.4724, 0.3915, 0.4724, 0.4527, 0.4724, 0.7716, 0.0, 0.7629, 0.0, 0.7708, 0.0, 0.6129, 0.0, 0.6078, 0.0, 0.6126, 0.0, 0.5939, 0.0, 0.5965, 0.0, 0.5898, 0.0, 0.6129, 0.0, 0.6149, 0.0, 0.6098, 0.0, 0.6078, 0.0, 0.5982, 0.0, 0.5939, 0.0, 0.5898, 0.0, 0.594, 0.0, 0.5965, 0.0, 0.6126, 0.0, 0.6078, 0.0, 0.5898, 0.0, 0.7634, 0.0, 0.7716, 0.0, 0.7708, 0.0, 0.7626, 0.0, 0.7629, 0.0, 0.5965, 0.0, 0.5939, 0.0, 0.7708, 0.0, 0.6126, 0.0, 0.7629, 0.0, 0.7716, 0.0, 0.6129, 0.0, 0.6129, 0.0, 0.7716, 0.0, 0.7634, 0.0, 0.6149, 0.0, 0.7708, 0.0, 0.5939, 0.0, 0.5982, 0.0, 0.7626, 0.0, 0.5965, 0.0, 0.7629, 0.0, 0.6126, 0.0, 0.6098, 0.0, 0.594, 0.0, 0.5898, 0.0, 0.6078, 0.0, 0.4655, 0.0, 0.4676, 0.0, 0.4675, 0.0, 0.5493, 0.0, 0.547, 0.0, 0.5489, 0.0, 0.4765, 0.0, 0.4743, 0.0, 0.4762, 0.0, 0.5476, 0.0, 0.5493, 0.0, 0.5489, 0.0, 0.5473, 0.0, 0.547, 0.0, 0.4765, 0.0, 0.4762, 0.0, 0.5489, 0.0, 0.4743, 0.0, 0.4754, 0.0, 0.4773, 0.0, 0.4762, 0.0, 0.4665, 0.0, 0.4655, 0.0, 0.4675, 0.0, 0.4685, 0.0, 0.4676, 0.0, 0.547, 0.0, 0.5493, 0.0, 0.4675, 0.0, 0.4765, 0.0, 0.4676, 0.0, 0.4655, 0.0, 0.4743, 0.0, 0.4665, 0.0, 0.4754, 0.0, 0.4743, 0.0, 0.4655, 0.0, 0.4675, 0.0, 0.5493, 0.0, 0.5476, 0.0, 0.4685, 0.0, 0.547, 0.0, 0.4676, 0.0, 0.4765, 0.0, 0.5489, 0.0, 0.4762, 0.0, 0.4773, 0.0, 0.5473, 0.0, 0.4704, 0.0, 0.3235, 0.0, 0.4781, 0.0, 0.5803, 0.0, 0.4916, 0.0, 0.5261, 0.0, 0.4891, 0.0, 0.4817, 0.0, 0.4787, 0.0, 0.4859, 0.0, 0.4817, 0.0, 0.5498, 0.0, 0.5508, 0.0, 0.4787, 0.0, 0.6026, 0.0, 0.5797, 0.0, 0.5853, 0.0, 0.6077, 0.0, 0.5498, 0.0, 0.6026, 0.0, 0.6077, 0.0, 0.5508, 0.0, 0.5797, 0.0, 0.4891, 0.0, 0.4859, 0.0, 0.5853, 0.0, 0.5797, 0.0, 0.6026, 0.0, 0.5498, 0.0, 0.4817, 0.0, 0.4891, 0.0, 0.6082, 0.0, 0.624, 0.0, 0.5554, 0.0, 0.6283, 0.0, 0.6141, 0.0, 0.7818, 0.0, 0.7162, 0.0, 0.6149, 0.0, 0.6095, 0.0, 0.6098, 0.0, 0.784, 0.0, 0.8284, 0.0, 0.8321, 0.0, 0.7855, 0.0, 0.5936, 0.0, 0.784, 0.0, 0.7855, 0.0, 0.5911, 0.0, 0.8321, 0.0, 0.7169, 0.0, 0.7169, 0.0, 0.7855, 0.0, 0.8321, 0.0, 0.784, 0.0, 0.5936, 0.0, 0.5288, 0.0, 0.8284, 0.0, 0.6095, 0.0, 0.5911, 0.0, 0.594, 0.0, 0.6098, 0.0, 0.5911, 0.0, 0.5982, 0.0, 0.594, 0.0, 0.5911, 0.0, 0.7855, 0.0, 0.7626, 0.0, 0.5982, 0.0, 0.6077, 0.0, 0.5853, 0.0, 0.5911, 0.0, 0.6095, 0.0, 0.6095, 0.0, 0.7855, 0.0, 0.7818, 0.0, 0.6141, 0.0, 0.7162, 0.0, 0.7818, 0.0, 0.7855, 0.0, 0.7169, 0.0, 0.7855, 0.0, 0.6095, 0.0, 0.6149, 0.0, 0.7634, 0.0, 0.7634, 0.0, 0.7626, 0.0, 0.7855, 0.0, 0.5141, 0.0, 0.2702, 0.0, 0.2626, 0.0, 0.5273, 0.0, 0.4778, 0.0, 0.5141, 0.0, 0.5273, 0.0, 0.485, 0.0, 0.2626, 0.0, 0.8321, 0.0, 0.8321, 0.0, 0.5273, 0.0, 0.2626, 0.0, 0.2702, 0.0, 0.5141, 0.0, 0.4778, 0.0, 0.3169, 0.0, 0.4916, 0.0, 0.5803, 0.0, 0.5911, 0.0, 0.485, 0.0, 0.5261, 0.0, 0.4916, 0.0, 0.485, 0.0, 0.5273, 0.0, 0.485, 0.0, 0.5911, 0.0, 0.5853, 0.0, 0.4859, 0.0, 0.8284, 0.0, 0.5288, 0.0, 0.5273, 0.0, 0.8321, 0.0, 0.5288, 0.0, 0.5936, 0.0, 0.5911, 0.0, 0.5273, 0.0, 0.5273, 0.0, 0.5911, 0.0, 0.5803, 0.0, 0.5261, 0.0, 0.3193, 0.0, 0.375, 0.0, 0.3738, 0.0, 0.3133, 0.0, 0.4715, 0.0, 0.3193, 0.0, 0.3133, 0.0, 0.4814, 0.0, 0.3738, 0.0, 0.2626, 0.0, 0.2626, 0.0, 0.3133, 0.0, 0.3738, 0.0, 0.3193, 0.0, 0.4715, 0.0, 0.4626, 0.0, 0.375, 0.0, 0.485, 0.0, 0.4814, 0.0, 0.4704, 0.0, 0.4781, 0.0, 0.4754, 0.0, 0.4814, 0.0, 0.4773, 0.0, 0.3235, 0.0, 0.4704, 0.0, 0.4814, 0.0, 0.3133, 0.0, 0.4859, 0.0, 0.4787, 0.0, 0.4814, 0.0, 0.485, 0.0, 0.485, 0.0, 0.3133, 0.0, 0.3169, 0.0, 0.4778, 0.0, 0.2702, 0.0, 0.3169, 0.0, 0.3133, 0.0, 0.2626, 0.0, 0.3133, 0.0, 0.485, 0.0, 0.4781, 0.0, 0.3235, 0.0, 0.544, 0.0, 0.6219, 0.0, 0.6268, 0.0, 0.544, 0.0, 0.6219, 0.0, 0.5491, 0.0, 0.5491, 0.0, 0.6268, 0.0, 0.4696, 0.0, 0.544, 0.0, 0.544, 0.0, 0.4577, 0.0, 0.4577, 0.0, 0.5491, 0.0, 0.5491, 0.0, 0.4696, 0.0, 0.544, 0.0, 0.3738, 0.0, 0.3738, 0.0, 0.4577, 0.0, 0.544, 0.0, 0.7169, 0.0, 0.544, 0.0, 0.544, 0.0, 0.6268, 0.0, 0.7169, 0.0, 0.4696, 0.0, 0.5491, 0.0, 0.6219, 0.0, 0.544, 0.0, 0.6082, 0.0, 0.5554, 0.0, 0.5491, 0.0, 0.6095, 0.0, 0.5491, 0.0, 0.4577, 0.0, 0.4685, 0.0, 0.5476, 0.0, 0.4787, 0.0, 0.5508, 0.0, 0.5491, 0.0, 0.4814, 0.0, 0.5554, 0.0, 0.624, 0.0, 0.6268, 0.0, 0.5491, 0.0, 0.5508, 0.0, 0.6077, 0.0, 0.6095, 0.0, 0.5491, 0.0, 0.5476, 0.0, 0.5473, 0.0, 0.5491, 0.0, 0.4814, 0.0, 0.5491, 0.0, 0.5473, 0.0, 0.4773, 0.0, 0.7169, 0.0, 0.6268, 0.0, 0.6283, 0.0, 0.7162, 0.0, 0.6141, 0.0, 0.6283, 0.0, 0.6268, 0.0, 0.6095, 0.0, 0.6095, 0.0, 0.6268, 0.0, 0.624, 0.0, 0.6082, 0.0, 0.4814, 0.0, 0.4577, 0.0, 0.4626, 0.0, 0.4715, 0.0, 0.375, 0.0, 0.4626, 0.0, 0.4577, 0.0, 0.3738, 0.0, 0.4577, 0.0, 0.4814, 0.0, 0.4754, 0.0, 0.4665, 0.0, 0.4665, 0.0, 0.4685, 0.0, 0.4577, 0.0])
me_icosphere_001.materials.append(mat_material)
me_icosphere_001.materials.append(mat_material_001)
me_icosphere_001.materials.append(mat_material_002)
me_icosphere_001.materials.append(mat_material_003)
me_icosphere_001.materials.append(mat_material_004)
me_icosphere_001.materials.append(mat_material_005)
me_icosphere_001.materials.append(mat_material_006)
me_icosphere_001.materials.append(mat_material_007)
me_icosphere_001.update()

# ---- objects
ob_light = bpy.data.objects.new('Light', light_light)
ob_camera = bpy.data.objects.new('Camera', cam_camera)
ob_icosphere = bpy.data.objects.new('Icosphere', me_icosphere_001)

# ---- transforms, parenting, visibility, modifiers, constraints
ob_light.location = (4.076, 1.005, 5.904)
ob_light.rotation_euler = (0.6503, 0.05522, 1.866)
ob_light.lock_rotations_4d = False
ob_light.empty_display_type = 'ARROWS'
ob_light.color = (0.0, 0.0, 0.0, 0.0)
ob_light.lineart.crease_threshold = 0.0
ob_camera.location = (7.359, -6.926, 4.958)
ob_camera.rotation_euler = (1.109, 0.0, 0.8149)
ob_camera.lock_rotations_4d = False
ob_camera.empty_display_type = 'ARROWS'
ob_camera.color = (0.0, 0.0, 0.0, 0.0)
ob_camera.display_type = 'WIRE'
ob_camera.lineart.crease_threshold = 0.0
ob_icosphere.location = (-0.09305, -0.03502, 0.9014)

# ---- collection membership
col_collection.objects.link(ob_light)
col_collection.objects.link(ob_camera)
col_collection.objects.link(ob_icosphere)

# ---- scene / render settings (as saved in the file)
scene.camera = ob_camera
scene.frame_start = 1; scene.frame_end = 250; scene.frame_set(1)
scene.render.engine = 'BLENDER_EEVEE_NEXT'
scene.render.bake_bias = 0.0
scene.render.bake_samples = 0
scene.render.compositor_device = 'GPU'
scene.eevee.use_volume_custom_range = False
scene.eevee.fast_gi_thickness_near = 0.1
scene.eevee.fast_gi_thickness_far = 0.0
scene.eevee.ray_tracing_options.screen_trace_thickness = 0.1
bpy.context.view_layer.update()
